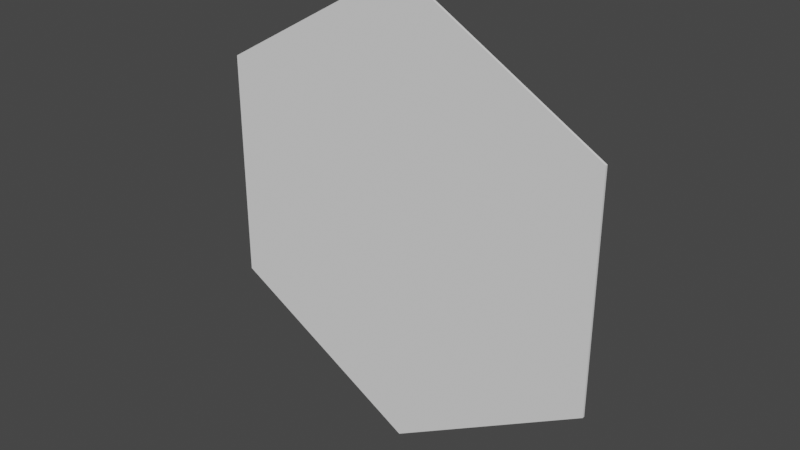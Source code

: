 # Source: hex.blend  (saved by Blender 2.82.7; exported with 4.5.12 LTS)
import bpy
from mathutils import Matrix  # noqa: F401  (used for matrix-valued properties, if any)

bpy.ops.wm.read_factory_settings(use_empty=True)
scene = bpy.context.scene
scene.name = 'Scene'

# ---- world
world_world = bpy.data.worlds.new('World'); scene.world = world_world
world_world.use_nodes = True; world_world.node_tree.nodes.clear()
_N = world_world.node_tree.nodes; _L = world_world.node_tree.links
n0 = _N.new('ShaderNodeOutputWorld'); n0.name = 'World Output'; n0.location = (300, 300)
n1 = _N.new('ShaderNodeBackground'); n1.name = 'Background'; n1.location = (10, 300)
n1.inputs[0].default_value = (0.05088, 0.05088, 0.05088, 1.0)
_L.new(n1.outputs[0], n0.inputs[0])
n0.is_active_output = True
world_world.color = (0.05088, 0.05088, 0.05088)
world_world.use_sun_shadow = False
world_world.sun_shadow_jitter_overblur = 0.0

# ---- meshes
me_cylinder = bpy.data.meshes.new('Cylinder')
me_cylinder.from_pydata([(0.0, -0.0475, -9.5), (0.0, 0.0475, -9.5), (8.227, -0.0475, -4.75), (8.227, 0.0475, -4.75), (8.227, -0.0475, 4.75), (8.227, 0.0475, 4.75), (-8.305e-07, -0.0475, 9.5), (-8.305e-07, 0.0475, 9.5), (-8.227, -0.0475, 4.75), (-8.227, 0.0475, 4.75), (-8.227, -0.0475, -4.75), (-8.227, 0.0475, -4.75)], [], [(0, 1, 3, 2), (2, 3, 5, 4), (4, 5, 7, 6), (6, 7, 9, 8), (3, 1, 11, 9, 7, 5), (8, 9, 11, 10), (10, 11, 1, 0), (0, 2, 4, 6, 8, 10)])
_uv = me_cylinder.uv_layers.new(name='UVMap')
_uv.uv.foreach_set('vector', [1.0, 0.5, 1.0, 1.0, 0.8333, 1.0, 0.8333, 0.5, 0.8333, 0.5, 0.8333, 1.0, 0.6667, 1.0, 0.6667, 0.5, 0.6667, 0.5, 0.6667, 1.0, 0.5, 1.0, 0.5, 0.5, 0.5, 0.5, 0.5, 1.0, 0.3333, 1.0, 0.3333, 0.5, 0.4578, 0.37, 0.25, 0.49, 0.04215, 0.37, 0.04215, 0.13, 0.25, 0.01, 0.4578, 0.13, 0.3333, 0.5, 0.3333, 1.0, 0.1667, 1.0, 0.1667, 0.5, 0.1667, 0.5, 0.1667, 1.0, -8.941e-08, 1.0, -8.941e-08, 0.5, 0.75, 0.49, 0.9578, 0.37, 0.9578, 0.13, 0.75, 0.01, 0.5422, 0.13, 0.5422, 0.37])
me_cylinder.use_remesh_fix_poles = True
me_cylinder.use_remesh_preserve_attributes = False
me_cylinder.use_mirror_vertex_groups = False
me_cylinder.update()

# ---- objects
ob_cylinder = bpy.data.objects.new('Cylinder', me_cylinder)

# ---- transforms, parenting, visibility, modifiers, constraints
ob_cylinder.location = (0.0, 0.0, 0.0)
ob_cylinder.lineart.crease_threshold = 0.0

# ---- collection membership
scene.collection.objects.link(ob_cylinder)

# ---- scene / render settings (as saved in the file)
scene.frame_start = 1; scene.frame_end = 250; scene.frame_set(1)
scene.render.engine = 'BLENDER_EEVEE_NEXT'
scene.cycles.use_denoising = False
scene.cycles.samples = 128
scene.cycles.sampling_pattern = 'TABULATED_SOBOL'
scene.cycles.use_adaptive_sampling = False
scene.cycles.use_light_tree = False
scene.view_settings.view_transform = 'Filmic'
bpy.context.view_layer.update()

# ---- added for rendering (the .blend has no active camera and no usable light): camera, sun
cam_auto = bpy.data.cameras.new('AutoCamera')
cam_auto.lens = 50.0
cam_auto.sensor_width = 36.0
cam_auto.clip_end = 1000.0
ob_auto_camera = bpy.data.objects.new('AutoCamera', cam_auto)
scene.collection.objects.link(ob_auto_camera)
ob_auto_camera.location = (23.2554, -27.9064, 18.6043)
ob_auto_camera.rotation_euler = (1.09748, -7.21219e-08, 0.694738)
scene.camera = ob_auto_camera
light_auto_sun = bpy.data.lights.new('AutoSun', 'SUN')
light_auto_sun.energy = 3.0
light_auto_sun.angle = 0.0523599
ob_auto_sun = bpy.data.objects.new('AutoSun', light_auto_sun)
scene.collection.objects.link(ob_auto_sun)
ob_auto_sun.rotation_euler = (0.872665, 0.174533, 0.523599)
bpy.context.view_layer.update()

